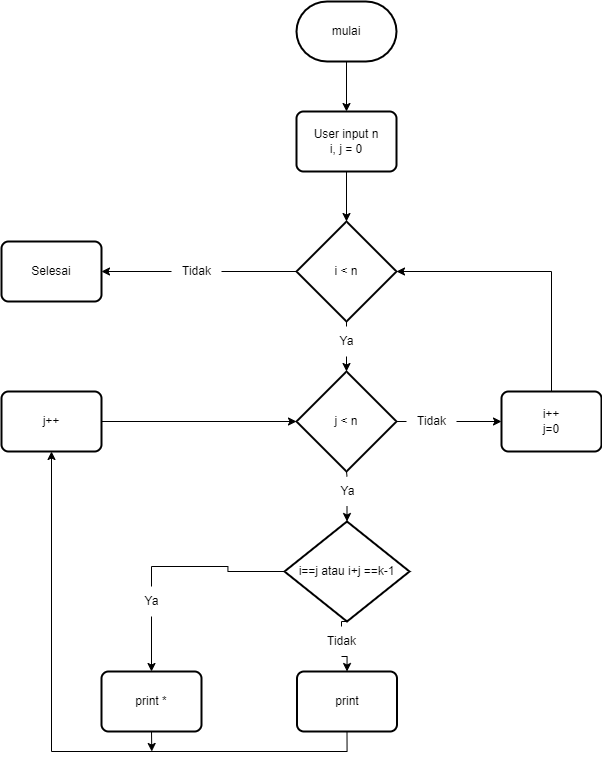

The diagram above was exported from draw.io. Its source (the exported page's mxGraphModel, read from the mxfile embedded in the PNG):
<mxGraphModel dx="634" dy="1063" grid="1" gridSize="10" guides="1" tooltips="1" connect="1" arrows="1" fold="1" page="1" pageScale="1" pageWidth="850" pageHeight="1100" math="0" shadow="0">
  <root>
    <mxCell id="0" />
    <mxCell id="1" parent="0" />
    <mxCell id="Zmko8lc4LcmRCtMCZI4b-3" style="edgeStyle=orthogonalEdgeStyle;rounded=0;orthogonalLoop=1;jettySize=auto;html=1;exitX=0.5;exitY=1;exitDx=0;exitDy=0;exitPerimeter=0;entryX=0.5;entryY=0;entryDx=0;entryDy=0;" edge="1" parent="1" source="2uEuftCgboTdB_II0tb3-1" target="2uEuftCgboTdB_II0tb3-3">
      <mxGeometry relative="1" as="geometry" />
    </mxCell>
    <mxCell id="2uEuftCgboTdB_II0tb3-1" value="mulai" style="strokeWidth=2;html=1;shape=mxgraph.flowchart.terminator;whiteSpace=wrap;" parent="1" vertex="1">
      <mxGeometry x="375" y="80" width="100" height="60" as="geometry" />
    </mxCell>
    <mxCell id="Zmko8lc4LcmRCtMCZI4b-4" style="edgeStyle=orthogonalEdgeStyle;rounded=0;orthogonalLoop=1;jettySize=auto;html=1;exitX=0.5;exitY=1;exitDx=0;exitDy=0;entryX=0.5;entryY=0;entryDx=0;entryDy=0;entryPerimeter=0;" edge="1" parent="1" source="2uEuftCgboTdB_II0tb3-3" target="Zmko8lc4LcmRCtMCZI4b-1">
      <mxGeometry relative="1" as="geometry" />
    </mxCell>
    <mxCell id="2uEuftCgboTdB_II0tb3-3" value="User input n&lt;br&gt;i, j = 0" style="rounded=1;whiteSpace=wrap;html=1;absoluteArcSize=1;arcSize=14;strokeWidth=2;" parent="1" vertex="1">
      <mxGeometry x="375" y="190" width="100" height="60" as="geometry" />
    </mxCell>
    <mxCell id="Zmko8lc4LcmRCtMCZI4b-5" style="edgeStyle=orthogonalEdgeStyle;rounded=0;orthogonalLoop=1;jettySize=auto;html=1;exitX=0.5;exitY=1;exitDx=0;exitDy=0;exitPerimeter=0;entryX=0.5;entryY=0;entryDx=0;entryDy=0;entryPerimeter=0;startArrow=none;" edge="1" parent="1" source="Zmko8lc4LcmRCtMCZI4b-7" target="Zmko8lc4LcmRCtMCZI4b-2">
      <mxGeometry relative="1" as="geometry" />
    </mxCell>
    <mxCell id="Zmko8lc4LcmRCtMCZI4b-32" style="edgeStyle=orthogonalEdgeStyle;rounded=0;orthogonalLoop=1;jettySize=auto;html=1;exitX=0;exitY=0.5;exitDx=0;exitDy=0;exitPerimeter=0;entryX=1;entryY=0.5;entryDx=0;entryDy=0;startArrow=none;" edge="1" parent="1" source="Zmko8lc4LcmRCtMCZI4b-37" target="Zmko8lc4LcmRCtMCZI4b-31">
      <mxGeometry relative="1" as="geometry" />
    </mxCell>
    <mxCell id="Zmko8lc4LcmRCtMCZI4b-1" value="i &amp;lt; n" style="strokeWidth=2;html=1;shape=mxgraph.flowchart.decision;whiteSpace=wrap;" vertex="1" parent="1">
      <mxGeometry x="375" y="300" width="100" height="100" as="geometry" />
    </mxCell>
    <mxCell id="Zmko8lc4LcmRCtMCZI4b-9" style="edgeStyle=orthogonalEdgeStyle;rounded=0;orthogonalLoop=1;jettySize=auto;html=1;exitX=1;exitY=0.5;exitDx=0;exitDy=0;exitPerimeter=0;entryX=0;entryY=0.5;entryDx=0;entryDy=0;startArrow=none;" edge="1" parent="1" source="Zmko8lc4LcmRCtMCZI4b-10" target="Zmko8lc4LcmRCtMCZI4b-6">
      <mxGeometry relative="1" as="geometry" />
    </mxCell>
    <mxCell id="Zmko8lc4LcmRCtMCZI4b-16" style="edgeStyle=orthogonalEdgeStyle;rounded=0;orthogonalLoop=1;jettySize=auto;html=1;exitX=0.5;exitY=1;exitDx=0;exitDy=0;exitPerimeter=0;entryX=0.5;entryY=0;entryDx=0;entryDy=0;entryPerimeter=0;startArrow=none;" edge="1" parent="1" source="Zmko8lc4LcmRCtMCZI4b-19" target="Zmko8lc4LcmRCtMCZI4b-15">
      <mxGeometry relative="1" as="geometry" />
    </mxCell>
    <mxCell id="Zmko8lc4LcmRCtMCZI4b-2" value="j &amp;lt; n" style="strokeWidth=2;html=1;shape=mxgraph.flowchart.decision;whiteSpace=wrap;" vertex="1" parent="1">
      <mxGeometry x="375" y="450" width="100" height="100" as="geometry" />
    </mxCell>
    <mxCell id="Zmko8lc4LcmRCtMCZI4b-6" value="i++&lt;br&gt;j=0" style="rounded=1;whiteSpace=wrap;html=1;absoluteArcSize=1;arcSize=14;strokeWidth=2;" vertex="1" parent="1">
      <mxGeometry x="580" y="470" width="100" height="60" as="geometry" />
    </mxCell>
    <mxCell id="Zmko8lc4LcmRCtMCZI4b-7" value="Ya" style="text;html=1;align=center;verticalAlign=middle;resizable=0;points=[];autosize=1;strokeColor=none;fillColor=none;" vertex="1" parent="1">
      <mxGeometry x="405" y="405" width="40" height="30" as="geometry" />
    </mxCell>
    <mxCell id="Zmko8lc4LcmRCtMCZI4b-8" value="" style="edgeStyle=orthogonalEdgeStyle;rounded=0;orthogonalLoop=1;jettySize=auto;html=1;exitX=0.5;exitY=1;exitDx=0;exitDy=0;exitPerimeter=0;entryX=0.5;entryY=0;entryDx=0;entryDy=0;entryPerimeter=0;endArrow=none;" edge="1" parent="1" source="Zmko8lc4LcmRCtMCZI4b-1" target="Zmko8lc4LcmRCtMCZI4b-7">
      <mxGeometry relative="1" as="geometry">
        <mxPoint x="425" y="400" as="sourcePoint" />
        <mxPoint x="425" y="450" as="targetPoint" />
      </mxGeometry>
    </mxCell>
    <mxCell id="Zmko8lc4LcmRCtMCZI4b-10" value="Tidak" style="text;html=1;align=center;verticalAlign=middle;resizable=0;points=[];autosize=1;strokeColor=none;fillColor=none;" vertex="1" parent="1">
      <mxGeometry x="485" y="485" width="50" height="30" as="geometry" />
    </mxCell>
    <mxCell id="Zmko8lc4LcmRCtMCZI4b-11" value="" style="edgeStyle=orthogonalEdgeStyle;rounded=0;orthogonalLoop=1;jettySize=auto;html=1;exitX=1;exitY=0.5;exitDx=0;exitDy=0;exitPerimeter=0;entryX=0;entryY=0.5;entryDx=0;entryDy=0;endArrow=none;" edge="1" parent="1" source="Zmko8lc4LcmRCtMCZI4b-2" target="Zmko8lc4LcmRCtMCZI4b-10">
      <mxGeometry relative="1" as="geometry">
        <mxPoint x="475" y="500" as="sourcePoint" />
        <mxPoint x="580" y="500" as="targetPoint" />
      </mxGeometry>
    </mxCell>
    <mxCell id="Zmko8lc4LcmRCtMCZI4b-13" value="" style="endArrow=none;html=1;rounded=0;exitX=0.5;exitY=0;exitDx=0;exitDy=0;" edge="1" parent="1" source="Zmko8lc4LcmRCtMCZI4b-6">
      <mxGeometry width="50" height="50" relative="1" as="geometry">
        <mxPoint x="420" y="440" as="sourcePoint" />
        <mxPoint x="630" y="350" as="targetPoint" />
      </mxGeometry>
    </mxCell>
    <mxCell id="Zmko8lc4LcmRCtMCZI4b-14" value="" style="endArrow=classic;html=1;rounded=0;entryX=1;entryY=0.5;entryDx=0;entryDy=0;entryPerimeter=0;" edge="1" parent="1" target="Zmko8lc4LcmRCtMCZI4b-1">
      <mxGeometry width="50" height="50" relative="1" as="geometry">
        <mxPoint x="630" y="350" as="sourcePoint" />
        <mxPoint x="470" y="390" as="targetPoint" />
      </mxGeometry>
    </mxCell>
    <mxCell id="Zmko8lc4LcmRCtMCZI4b-18" style="edgeStyle=orthogonalEdgeStyle;rounded=0;orthogonalLoop=1;jettySize=auto;html=1;exitX=0.5;exitY=1;exitDx=0;exitDy=0;exitPerimeter=0;entryX=0.5;entryY=0;entryDx=0;entryDy=0;startArrow=none;" edge="1" parent="1" source="Zmko8lc4LcmRCtMCZI4b-21" target="Zmko8lc4LcmRCtMCZI4b-17">
      <mxGeometry relative="1" as="geometry" />
    </mxCell>
    <mxCell id="Zmko8lc4LcmRCtMCZI4b-24" style="edgeStyle=orthogonalEdgeStyle;rounded=0;orthogonalLoop=1;jettySize=auto;html=1;entryX=0.5;entryY=0;entryDx=0;entryDy=0;startArrow=none;" edge="1" parent="1" source="Zmko8lc4LcmRCtMCZI4b-33" target="Zmko8lc4LcmRCtMCZI4b-23">
      <mxGeometry relative="1" as="geometry" />
    </mxCell>
    <mxCell id="Zmko8lc4LcmRCtMCZI4b-15" value="i==j atau i+j ==k-1" style="strokeWidth=2;html=1;shape=mxgraph.flowchart.decision;whiteSpace=wrap;" vertex="1" parent="1">
      <mxGeometry x="363" y="600" width="125" height="100" as="geometry" />
    </mxCell>
    <mxCell id="Zmko8lc4LcmRCtMCZI4b-27" style="edgeStyle=orthogonalEdgeStyle;rounded=0;orthogonalLoop=1;jettySize=auto;html=1;exitX=0.5;exitY=1;exitDx=0;exitDy=0;entryX=0.5;entryY=1;entryDx=0;entryDy=0;" edge="1" parent="1" source="Zmko8lc4LcmRCtMCZI4b-17" target="Zmko8lc4LcmRCtMCZI4b-26">
      <mxGeometry relative="1" as="geometry" />
    </mxCell>
    <mxCell id="Zmko8lc4LcmRCtMCZI4b-17" value="print" style="rounded=1;whiteSpace=wrap;html=1;absoluteArcSize=1;arcSize=14;strokeWidth=2;" vertex="1" parent="1">
      <mxGeometry x="375.5" y="750" width="100" height="60" as="geometry" />
    </mxCell>
    <mxCell id="Zmko8lc4LcmRCtMCZI4b-19" value="Ya" style="text;html=1;align=center;verticalAlign=middle;resizable=0;points=[];autosize=1;strokeColor=none;fillColor=none;" vertex="1" parent="1">
      <mxGeometry x="405.5" y="555" width="40" height="30" as="geometry" />
    </mxCell>
    <mxCell id="Zmko8lc4LcmRCtMCZI4b-20" value="" style="edgeStyle=orthogonalEdgeStyle;rounded=0;orthogonalLoop=1;jettySize=auto;html=1;exitX=0.5;exitY=1;exitDx=0;exitDy=0;exitPerimeter=0;entryX=0.5;entryY=0;entryDx=0;entryDy=0;entryPerimeter=0;endArrow=none;" edge="1" parent="1" source="Zmko8lc4LcmRCtMCZI4b-2" target="Zmko8lc4LcmRCtMCZI4b-19">
      <mxGeometry relative="1" as="geometry">
        <mxPoint x="425" y="550" as="sourcePoint" />
        <mxPoint x="425.5" y="600" as="targetPoint" />
      </mxGeometry>
    </mxCell>
    <mxCell id="Zmko8lc4LcmRCtMCZI4b-21" value="Tidak" style="text;html=1;align=center;verticalAlign=middle;resizable=0;points=[];autosize=1;strokeColor=none;fillColor=none;" vertex="1" parent="1">
      <mxGeometry x="395" y="705" width="50" height="30" as="geometry" />
    </mxCell>
    <mxCell id="Zmko8lc4LcmRCtMCZI4b-22" value="" style="edgeStyle=orthogonalEdgeStyle;rounded=0;orthogonalLoop=1;jettySize=auto;html=1;exitX=0.5;exitY=1;exitDx=0;exitDy=0;exitPerimeter=0;entryX=0.5;entryY=0;entryDx=0;entryDy=0;endArrow=none;" edge="1" parent="1" source="Zmko8lc4LcmRCtMCZI4b-15" target="Zmko8lc4LcmRCtMCZI4b-21">
      <mxGeometry relative="1" as="geometry">
        <mxPoint x="425.5" y="700" as="sourcePoint" />
        <mxPoint x="425.5" y="750" as="targetPoint" />
      </mxGeometry>
    </mxCell>
    <mxCell id="Zmko8lc4LcmRCtMCZI4b-28" style="edgeStyle=orthogonalEdgeStyle;rounded=0;orthogonalLoop=1;jettySize=auto;html=1;exitX=0.5;exitY=1;exitDx=0;exitDy=0;" edge="1" parent="1" source="Zmko8lc4LcmRCtMCZI4b-23">
      <mxGeometry relative="1" as="geometry">
        <mxPoint x="230.28571428571433" y="830" as="targetPoint" />
      </mxGeometry>
    </mxCell>
    <mxCell id="Zmko8lc4LcmRCtMCZI4b-23" value="print *" style="rounded=1;whiteSpace=wrap;html=1;absoluteArcSize=1;arcSize=14;strokeWidth=2;" vertex="1" parent="1">
      <mxGeometry x="180" y="750" width="100" height="60" as="geometry" />
    </mxCell>
    <mxCell id="Zmko8lc4LcmRCtMCZI4b-29" style="edgeStyle=orthogonalEdgeStyle;rounded=0;orthogonalLoop=1;jettySize=auto;html=1;exitX=1;exitY=0.5;exitDx=0;exitDy=0;" edge="1" parent="1" source="Zmko8lc4LcmRCtMCZI4b-26" target="Zmko8lc4LcmRCtMCZI4b-2">
      <mxGeometry relative="1" as="geometry" />
    </mxCell>
    <mxCell id="Zmko8lc4LcmRCtMCZI4b-26" value="j++" style="rounded=1;whiteSpace=wrap;html=1;absoluteArcSize=1;arcSize=14;strokeWidth=2;" vertex="1" parent="1">
      <mxGeometry x="80" y="470" width="100" height="60" as="geometry" />
    </mxCell>
    <mxCell id="Zmko8lc4LcmRCtMCZI4b-31" value="Selesai" style="rounded=1;whiteSpace=wrap;html=1;absoluteArcSize=1;arcSize=14;strokeWidth=2;" vertex="1" parent="1">
      <mxGeometry x="80" y="320" width="100" height="60" as="geometry" />
    </mxCell>
    <mxCell id="Zmko8lc4LcmRCtMCZI4b-33" value="Ya" style="text;html=1;align=center;verticalAlign=middle;resizable=0;points=[];autosize=1;strokeColor=none;fillColor=none;" vertex="1" parent="1">
      <mxGeometry x="210" y="665" width="40" height="30" as="geometry" />
    </mxCell>
    <mxCell id="Zmko8lc4LcmRCtMCZI4b-36" value="" style="edgeStyle=orthogonalEdgeStyle;rounded=0;orthogonalLoop=1;jettySize=auto;html=1;entryX=0.5;entryY=0;entryDx=0;entryDy=0;endArrow=none;" edge="1" parent="1" source="Zmko8lc4LcmRCtMCZI4b-15" target="Zmko8lc4LcmRCtMCZI4b-33">
      <mxGeometry relative="1" as="geometry">
        <mxPoint x="363" y="650" as="sourcePoint" />
        <mxPoint x="230" y="750" as="targetPoint" />
      </mxGeometry>
    </mxCell>
    <mxCell id="Zmko8lc4LcmRCtMCZI4b-37" value="Tidak" style="text;html=1;align=center;verticalAlign=middle;resizable=0;points=[];autosize=1;strokeColor=none;fillColor=none;" vertex="1" parent="1">
      <mxGeometry x="250" y="335" width="50" height="30" as="geometry" />
    </mxCell>
    <mxCell id="Zmko8lc4LcmRCtMCZI4b-38" value="" style="edgeStyle=orthogonalEdgeStyle;rounded=0;orthogonalLoop=1;jettySize=auto;html=1;exitX=0;exitY=0.5;exitDx=0;exitDy=0;exitPerimeter=0;entryX=1;entryY=0.5;entryDx=0;entryDy=0;endArrow=none;" edge="1" parent="1" source="Zmko8lc4LcmRCtMCZI4b-1" target="Zmko8lc4LcmRCtMCZI4b-37">
      <mxGeometry relative="1" as="geometry">
        <mxPoint x="375" y="350" as="sourcePoint" />
        <mxPoint x="180" y="350" as="targetPoint" />
      </mxGeometry>
    </mxCell>
  </root>
</mxGraphModel>